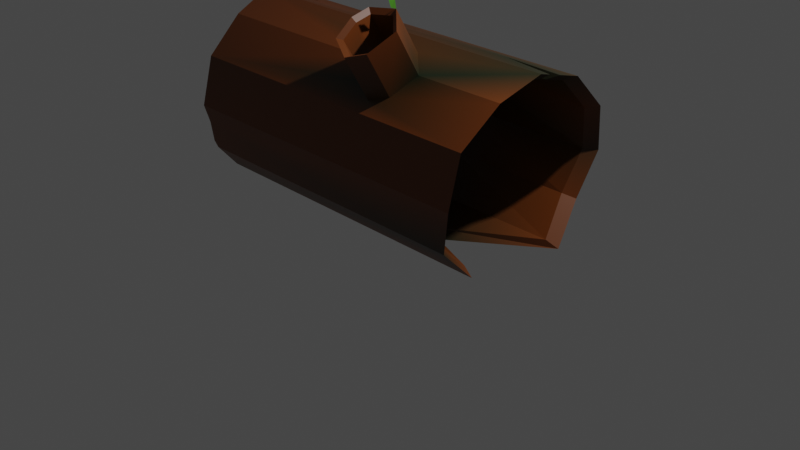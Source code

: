 # Source: HollowTrunk.blend  (saved by Blender 3.6.13; exported with 4.5.12 LTS)
import bpy
from mathutils import Matrix  # noqa: F401  (used for matrix-valued properties, if any)

bpy.ops.wm.read_factory_settings(use_empty=True)
scene = bpy.context.scene
scene.name = 'Scene'

# ---- collections
col_collection = bpy.data.collections.new('Collection'); scene.collection.children.link(col_collection)

# ---- materials (node trees are filled in below, after node groups)
mat_material_001 = bpy.data.materials.new('Material.001')
mat_material_001.use_transparent_shadow = False

# ---- material node trees
mat_material_001.use_nodes = True; mat_material_001.node_tree.nodes.clear()
_N = mat_material_001.node_tree.nodes; _L = mat_material_001.node_tree.links
n0 = _N.new('ShaderNodeBsdfPrincipled'); n0.name = 'Principled BSDF'; n0.location = (10, 300)
n0.distribution = 'GGX'
n0.subsurface_method = 'RANDOM_WALK_SKIN'
n0.inputs[3].default_value = 1.45
n0.inputs[27].default_value = (0.0, 0.0, 0.0, 1.0)
n0.inputs[28].default_value = 1.0
n1 = _N.new('ShaderNodeOutputMaterial'); n1.name = 'Material Output'; n1.location = (300, 300)
n2 = _N.new('ShaderNodeVertexColor'); n2.name = 'Color Attribute'; n2.location = (-180, 280)
_L.new(n0.outputs[0], n1.inputs[0])
_L.new(n2.outputs[0], n0.inputs[0])
n1.is_active_output = True

# ---- world
world_world = bpy.data.worlds.new('World'); scene.world = world_world
world_world.use_nodes = True; world_world.node_tree.nodes.clear()
_N = world_world.node_tree.nodes; _L = world_world.node_tree.links
n0 = _N.new('ShaderNodeOutputWorld'); n0.name = 'World Output'; n0.location = (300, 300)
n1 = _N.new('ShaderNodeBackground'); n1.name = 'Background'; n1.location = (10, 300)
n1.inputs[0].default_value = (0.05088, 0.05088, 0.05088, 1.0)
_L.new(n1.outputs[0], n0.inputs[0])
n0.is_active_output = True
world_world.color = (0.05088, 0.05088, 0.05088)
world_world.use_sun_shadow = False
world_world.sun_shadow_jitter_overblur = 0.0

# ---- cameras
cam_camera = bpy.data.cameras.new('Camera')
cam_camera.clip_end = 100.0
cam_camera.ortho_scale = 7.314

# ---- lights
light_light = bpy.data.lights.new('Light', 'POINT')
light_light.transmission_factor = 0.0
light_light.energy = 1000.0
light_light.shadow_soft_size = 0.1
light_light.shadow_maximum_resolution = 0.006
light_light.use_absolute_resolution = True

# ---- meshes
me_cylinder = bpy.data.meshes.new('Cylinder')
me_cylinder.from_pydata([(-1.867, 0.866, -0.5), (1.65, 0.5, -0.866), (-2.078, -4.441e-16, -1.0), (-2.078, -0.5, -0.866), (1.481, -0.5, -0.866), (-1.867, -1.0, 0.0), (-1.867, -0.5, 0.866), (-2.054, 0.5, 0.866), (1.728, 0.5, 0.8553), (-2.054, 0.866, 0.5), (1.728, 0.866, 0.4892), (1.569, 0.8262, -0.477), (1.481, -0.866, -0.5), (1.65, -0.866, 0.5), (1.728, -4.441e-16, 0.9892), (-1.867, 1.0, 0.0), (-1.961, 0.5, -0.866), (-1.867, -0.866, -0.5), (-1.867, -0.866, 0.5), (-2.054, -4.441e-16, 1.0), (0.2117, -0.5624, 1.362), (0.5075, -0.601, 1.493), (1.65, 1.0, 0.0), (0.2054, -0.7615, 1.308), (0.179, -0.9226, 1.147), (0.778, -0.7615, 1.307), (0.4081, -1.025, 1.048), (1.65, -1.0, 0.0), (0.6197, -0.9589, 1.112), (1.728, -0.5, 0.8553), (0.6211, -0.6974, 0.6636), (0.1804, -0.6611, 0.6989), (0.4095, -0.7638, 0.5992), (-1.738, 0.9265, 1.096e-09), (-1.738, 0.8024, -0.4632), (-1.548, 0.4632, -0.8024), (-1.948, -4.441e-16, -0.9265), (-1.948, -0.4632, -0.8024), (-1.646, -0.8024, -0.4632), (-1.646, -0.9265, 1.096e-09), (-1.646, -0.8024, 0.4632), (-1.738, -0.4632, 0.8024), (-1.738, -4.441e-16, 0.9265), (-1.738, 0.4632, 0.8024), (-1.738, 0.8024, 0.4632), (1.44, 0.7625, -0.4402), (1.521, 0.9265, 1.096e-09), (1.521, 0.4632, -0.8024), (0.4732, -0.4797, 1.383), (1.351, -0.4632, -0.8024), (1.351, -0.8024, -0.4632), (1.521, -0.9265, 1.096e-09), (1.521, -0.8024, 0.4632), (1.598, -0.4632, 0.7916), (1.598, -4.441e-16, 0.9157), (1.598, 0.4632, 0.7916), (1.598, 0.8024, 0.4525), (0.0, 0.8024, -0.4632), (0.0, 0.9265, 1.096e-09), (0.0, 0.4632, -0.8024), (0.0, 0.05845, -0.9536), (0.0, -0.469, -0.8123), (0.0, -0.8551, -0.4262), (0.0, -0.9265, 1.096e-09), (0.0, -0.8024, 0.4632), (0.0, -0.4632, 0.8024), (0.0, 0.2197, 0.8245), (0.0, 0.4417, 0.765), (0.0, 0.6042, 0.6025), (0.4746, -0.2182, 0.9345), (0.2131, -0.3009, 0.9131), (1.728, 0.2528, 0.9215), (1.728, 0.1159, 0.9582), (1.598, 0.221, 0.8565), (1.598, 0.1444, 0.877), (0.0638, -0.5, 0.8598), (0.7794, -0.5, 0.8581), (1.127, 0.2243, 0.9497), (0.9494, 0.1771, 0.8704), (0.2438, -0.7416, 1.263), (0.2489, -0.5775, 1.307), (0.4645, -0.5093, 1.324), (0.7156, -0.7416, 1.261), (0.4108, -0.959, 1.048), (0.222, -0.8744, 1.13), (0.5852, -0.9043, 1.101), (0.2429, -0.4538, 0.8098), (0.2481, -0.2897, 0.8537), (0.4636, -0.2215, 0.8714), (0.7148, -0.4538, 0.8084), (0.41, -0.6712, 0.595), (0.2212, -0.5866, 0.6771), (0.5843, -0.6165, 0.6481), (0.219, -0.4632, 0.8009), (0.733, -0.4632, 0.7974), (0.2039, -0.5952, 0.669), (0.4116, -0.6834, 0.5794), (0.5878, -0.6267, 0.635), (0.4703, -0.1904, 0.8401), (0.2318, -0.2583, 0.8233), (-1.738, 0.2111, 0.8699), (-1.454, 0.2475, 0.932), (-1.898, -0.8849, -0.4295), (-1.849, -0.9494, -0.1889), (0.5428, -4.441e-16, -1.0), (0.346, 0.04349, -0.9467), (0.5022, -0.5694, 1.415), (0.4732, -0.4797, 1.383), (0.5129, -0.5331, 1.488), (0.002497, 0.9533, -0.02535), (0.1242, 0.5, 0.8598), (0.04888, 0.8193, 0.4687), (0.0009402, 0.8444, -0.4875)], [(66, 101), (38, 102)], [(15, 109, 112, 0), (0, 112, 16), (16, 1, 104, 2), (2, 104, 4, 3), (3, 4, 12, 17), (17, 12, 102), (5, 27, 13, 18), (32, 31, 18), (19, 69, 14), (101, 7, 100), (7, 110, 111, 9), (9, 111, 109, 15), (12, 4, 49, 50), (34, 16, 35), (32, 30, 28, 26), (75, 31, 24, 23), (76, 69, 48, 25), (70, 75, 23, 20), (30, 76, 25, 28), (25, 48, 81, 82), (31, 32, 26, 24), (69, 70, 20, 48), (79, 84, 91, 86), (52, 51, 63, 64), (36, 37, 61, 60), (19, 100, 42), (36, 16, 2), (27, 12, 50, 51), (7, 9, 44, 43), (2, 3, 37, 36), (13, 27, 51, 52), (9, 15, 33, 44), (3, 17, 38, 37), (29, 13, 52, 53), (11, 22, 46, 45), (17, 102, 39, 38), (14, 29, 53, 54), (1, 11, 45, 47), (5, 18, 40, 39), (8, 71, 73, 55), (18, 6, 41, 40), (10, 8, 55, 56), (15, 0, 34, 33), (6, 19, 42, 41), (22, 10, 56, 46), (44, 33, 58, 68), (37, 38, 62, 61), (45, 46, 58, 57), (62, 38, 39), (53, 98, 54), (47, 45, 57, 59), (39, 40, 64, 63), (74, 54, 66, 78), (40, 41, 65, 64), (56, 55, 67, 68), (33, 34, 57, 58), (49, 105, 61), (41, 42, 66, 65), (46, 56, 68, 58), (34, 35, 59, 57), (50, 49, 61, 62), (42, 100, 43, 67, 66), (35, 36, 60, 59), (51, 50, 62, 63), (43, 44, 68, 67), (74, 72, 14, 54), (14, 72, 77), (77, 19, 14), (26, 28, 85, 83), (20, 23, 79, 80), (48, 20, 80, 81), (28, 25, 82, 85), (23, 24, 84, 79), (24, 26, 83, 84), (86, 93, 99, 87), (82, 81, 88, 89), (85, 82, 89, 92), (80, 79, 86, 87), (84, 83, 90, 91), (81, 80, 87, 88), (83, 85, 92, 90), (91, 95, 93, 86), (90, 96, 95, 91), (87, 99, 98, 88), (90, 96, 97, 92), (94, 89, 92, 97), (88, 98, 94, 89), (53, 94, 98), (66, 99, 65), (54, 98, 66), (98, 99, 66), (93, 65, 99), (7, 77, 8, 110), (100, 7, 43), (100, 19, 101), (103, 39, 102), (39, 103, 5), (4, 104, 105, 49), (59, 60, 61, 105), (1, 47, 105, 104), (106, 21, 108), (19, 77, 101), (77, 7, 101), (73, 71, 77, 78), (78, 77, 72, 74), (71, 8, 77), (16, 34, 0), (35, 16, 36), (47, 59, 105), (39, 63, 62), (52, 64, 96), (96, 52, 97), (53, 52, 97, 94), (95, 96, 64), (64, 65, 93, 95), (66, 67, 78), (67, 55, 73, 78), (75, 6, 18, 31), (18, 13, 32), (30, 32, 13), (30, 13, 29, 76), (102, 12, 103), (27, 5, 103, 12), (6, 75, 19), (69, 19, 75, 70), (76, 29, 14, 69), (111, 110, 8), (112, 109, 22), (109, 111, 22), (22, 11, 112), (22, 111, 10), (8, 10, 111), (16, 112, 11, 1), (108, 107, 106)])
_uv = me_cylinder.uv_layers.new(name='UVMap')
_uv.uv.foreach_set('vector', [1.0, 0.5, 1.0, 0.7658, 0.9167, 0.7718, 0.9167, 0.5, 0.9167, 0.5, 0.9167, 0.7718, 0.8333, 0.5, 0.8333, 0.5, 0.8333, 1.0, 0.75, 0.8682, 0.75, 0.5, 0.75, 0.5, 0.75, 0.8682, 0.6667, 1.0, 0.6667, 0.5, 0.6667, 0.5, 0.6667, 1.0, 0.5833, 1.0, 0.5833, 0.5, 0.5833, 0.5, 0.5833, 1.0, 0.5716, 0.5, 0.5, 0.5, 0.5, 1.0, 0.4167, 1.0, 0.4167, 0.5, 0.3935, 0.8217, 0.3703, 0.7876, 0.0, 0.0, 0.25, 0.5, 0.0, 0.0, 0.25, 1.0, 0.2087, 0.5794, 0.1667, 0.5, 0.212, 0.5, 0.1667, 0.5, 0.1667, 0.788, 0.08333, 0.778, 0.08333, 0.5, 0.08333, 0.5, 0.08333, 0.778, 7.451e-08, 0.7658, 7.451e-08, 0.5, 0.5833, 1.0, 0.6667, 1.0, 0.6667, 1.0, 0.5833, 1.0, 0.9167, 0.5, 0.8333, 0.5, 0.8333, 0.5, 0.3935, 0.8217, 0.3785, 0.8502, 0.3785, 0.8502, 0.3935, 0.8217, 0.3333, 0.7885, 0.3703, 0.7876, 0.3703, 0.7876, 0.3333, 0.7885, 0.3333, 0.8681, 0.2864, 0.8306, 0.2864, 0.8306, 0.3333, 0.8681, 0.3002, 0.7935, 0.3333, 0.7885, 0.3333, 0.7885, 0.3002, 0.7935, 0.3785, 0.8502, 0.3333, 0.8681, 0.3333, 0.8681, 0.3785, 0.8502, 0.3333, 0.8681, 0.2864, 0.8306, 0.2864, 0.8306, 0.3333, 0.8681, 0.3703, 0.7876, 0.3935, 0.8217, 0.3935, 0.8217, 0.3703, 0.7876, 0.2864, 0.8306, 0.3002, 0.7935, 0.3002, 0.7935, 0.2864, 0.8306, 0.3333, 0.7885, 0.3703, 0.7876, 0.3703, 0.7876, 0.3333, 0.7885, 0.4167, 1.0, 0.5, 1.0, 0.5, 1.0, 0.4167, 1.0, 0.75, 0.5, 0.6667, 0.5, 0.6667, 0.5, 0.75, 0.5, 0.25, 0.5, 0.212, 0.5, 0.25, 0.5, 0.75, 0.5, 0.8333, 0.5, 0.75, 0.5, 0.5, 1.0, 0.5833, 1.0, 0.5833, 1.0, 0.5, 1.0, 0.1667, 0.5, 0.08333, 0.5, 0.08333, 0.5, 0.1667, 0.5, 0.75, 0.5, 0.6667, 0.5, 0.6667, 0.5, 0.75, 0.5, 0.4167, 1.0, 0.5, 1.0, 0.5, 1.0, 0.4167, 1.0, 0.08333, 0.5, 7.451e-08, 0.5, 7.451e-08, 0.5, 0.08333, 0.5, 0.6667, 0.5, 0.5833, 0.5, 0.5833, 0.5, 0.6667, 0.5, 0.3333, 1.0, 0.4167, 1.0, 0.4167, 1.0, 0.3333, 1.0, 0.9167, 1.0, 1.0, 1.0, 1.0, 1.0, 0.9167, 1.0, 0.5833, 0.5, 0.5716, 0.5, 0.5287, 0.5, 0.5833, 0.5, 0.25, 1.0, 0.3333, 1.0, 0.3333, 1.0, 0.25, 1.0, 0.8333, 1.0, 0.9167, 1.0, 0.9167, 1.0, 0.8333, 1.0, 0.5, 0.5, 0.4167, 0.5, 0.4167, 0.5, 0.5, 0.5, 0.1667, 1.0, 0.2079, 1.0, 0.2102, 1.0, 0.1667, 1.0, 0.4167, 0.5, 0.3333, 0.5, 0.3333, 0.5, 0.4167, 0.5, 0.08333, 1.0, 0.1667, 1.0, 0.1667, 1.0, 0.08333, 1.0, 1.0, 0.5, 0.9167, 0.5, 0.9167, 0.5, 1.0, 0.5, 0.3333, 0.5, 0.25, 0.5, 0.25, 0.5, 0.3333, 0.5, 7.451e-08, 1.0, 0.08333, 1.0, 0.08333, 1.0, 7.451e-08, 1.0, 0.08333, 0.5, 7.451e-08, 0.5, 7.451e-08, 0.5, 0.08333, 0.5, 0.6667, 0.5, 0.5833, 0.5, 0.5833, 0.5, 0.6667, 0.5, 0.9167, 1.0, 1.0, 1.0, 1.0, 1.0, 0.9167, 1.0, 0.5833, 0.5, 0.5833, 0.5, 0.5287, 0.5, 0.3333, 1.0, 0.0, 0.0, 0.25, 1.0, 0.8333, 1.0, 0.9167, 1.0, 0.9167, 1.0, 0.8333, 1.0, 0.5, 0.5, 0.4167, 0.5, 0.4167, 0.5, 0.5, 0.5, 0.224, 1.0, 0.25, 1.0, 0.25, 1.0, 0.2181, 1.0, 0.4167, 0.5, 0.3333, 0.5, 0.3333, 0.5, 0.4167, 0.5, 0.08333, 1.0, 0.1667, 1.0, 0.1667, 1.0, 0.08333, 1.0, 1.0, 0.5, 0.9167, 0.5, 0.9167, 0.5, 1.0, 0.5, 0.6667, 1.0, 0.75, 1.0, 0.6667, 0.5, 0.3333, 0.5, 0.25, 0.5, 0.25, 0.5, 0.3333, 0.5, 7.451e-08, 1.0, 0.08333, 1.0, 0.08333, 1.0, 7.451e-08, 1.0, 0.9167, 0.5, 0.8333, 0.5, 0.8333, 0.5, 0.9167, 0.5, 0.5833, 1.0, 0.6667, 1.0, 0.6667, 1.0, 0.5833, 1.0, 0.25, 0.5, 0.212, 0.5, 0.1667, 0.5, 0.1667, 0.5, 0.25, 0.5, 0.8333, 0.5, 0.75, 0.5, 0.75, 0.5, 0.8333, 0.5, 0.5, 1.0, 0.5833, 1.0, 0.5833, 1.0, 0.5, 1.0, 0.1667, 0.5, 0.08333, 0.5, 0.08333, 0.5, 0.1667, 0.5, 0.224, 1.0, 0.2307, 1.0, 0.25, 1.0, 0.25, 1.0, 0.25, 1.0, 0.2307, 1.0, 0.0, 0.0, 0.0, 0.0, 0.25, 0.5, 0.25, 1.0, 0.3935, 0.8217, 0.3785, 0.8502, 0.3785, 0.8502, 0.3935, 0.8217, 0.3002, 0.7935, 0.3333, 0.7885, 0.3333, 0.7885, 0.3002, 0.7935, 0.2864, 0.8306, 0.3002, 0.7935, 0.3002, 0.7935, 0.2864, 0.8306, 0.3785, 0.8502, 0.3333, 0.8681, 0.3333, 0.8681, 0.3785, 0.8502, 0.3333, 0.7885, 0.3703, 0.7876, 0.3703, 0.7876, 0.3333, 0.7885, 0.3703, 0.7876, 0.3935, 0.8217, 0.3935, 0.8217, 0.3703, 0.7876, 0.3333, 0.7885, 0.3333, 1.0, 0.3067, 1.0, 0.3002, 0.7935, 0.3333, 0.8681, 0.2864, 0.8306, 0.2864, 0.8306, 0.3333, 0.8681, 0.3785, 0.8502, 0.3333, 0.8681, 0.3333, 0.8681, 0.3785, 0.8502, 0.3002, 0.7935, 0.3333, 0.7885, 0.3333, 0.7885, 0.3002, 0.7935, 0.3703, 0.7876, 0.3935, 0.8217, 0.3935, 0.8217, 0.3703, 0.7876, 0.2864, 0.8306, 0.3002, 0.7935, 0.3002, 0.7935, 0.2864, 0.8306, 0.3935, 0.8217, 0.3785, 0.8502, 0.3785, 0.8502, 0.3935, 0.8217, 0.0, 0.0, 0.0, 0.0, 0.0, 0.0, 0.0, 0.0, 0.3935, 0.8217, 0.3877, 1.0, 0.3658, 1.0, 0.0, 0.0, 0.3002, 0.7935, 0.3067, 1.0, 0.2961, 1.0, 0.2864, 0.8306, 0.3935, 0.8217, 0.3877, 1.0, 0.3737, 1.0, 0.3785, 0.8502, 0.0, 0.0, 0.0, 0.0, 0.0, 0.0, 0.0, 0.0, 0.2864, 0.8306, 0.2961, 1.0, 0.3333, 1.0, 0.0, 0.0, 0.3333, 1.0, 0.3333, 1.0, 0.0, 0.0, 0.25, 0.5, 0.0, 0.0, 0.3333, 0.5, 0.25, 1.0, 0.0, 0.0, 0.25, 1.0, 0.0, 0.0, 0.0, 0.0, 0.25, 1.0, 0.3333, 1.0, 0.3333, 0.5, 0.3067, 1.0, 0.1667, 0.5, 0.0, 0.0, 0.1667, 1.0, 0.1667, 0.788, 0.212, 0.5, 0.1667, 0.5, 0.1667, 0.5, 0.212, 0.5, 0.25, 0.5, 0.2087, 0.5794, 0.5315, 0.5298, 0.5287, 0.5, 0.5716, 0.5, 0.5287, 0.5, 0.5315, 0.5298, 0.5, 0.5, 0.6667, 1.0, 0.75, 0.8682, 0.75, 1.0, 0.6667, 1.0, 0.8333, 0.5, 0.75, 0.5, 0.6667, 0.5, 0.0, 0.0, 0.8333, 1.0, 0.8333, 1.0, 0.75, 1.0, 0.75, 0.8682, 0.0, 0.0, 0.0, 0.0, 0.0, 0.0, 0.25, 0.5, 0.0, 0.0, 0.2087, 0.5794, 0.0, 0.0, 0.1667, 0.5, 0.2087, 0.5794, 0.2102, 1.0, 0.2079, 1.0, 0.0, 0.0, 0.2181, 1.0, 0.2181, 1.0, 0.0, 0.0, 0.2307, 1.0, 0.224, 1.0, 0.2079, 1.0, 0.1667, 1.0, 0.0, 0.0, 0.8333, 0.5, 0.9167, 0.5, 0.9167, 0.5, 0.8333, 0.5, 0.8333, 0.5, 0.75, 0.5, 0.8333, 1.0, 0.8333, 0.5, 0.75, 1.0, 0.5, 0.5, 0.5, 1.0, 0.5833, 0.5, 0.4167, 1.0, 0.4167, 1.0, 0.0, 0.0, 0.0, 0.0, 0.4167, 1.0, 0.3737, 1.0, 0.3333, 1.0, 0.4167, 1.0, 0.0, 0.0, 0.3333, 1.0, 0.3658, 1.0, 0.3877, 1.0, 0.4167, 1.0, 0.4167, 1.0, 0.3333, 0.5, 0.0, 0.0, 0.3658, 1.0, 0.25, 1.0, 0.1667, 0.5, 0.2181, 1.0, 0.1667, 0.5, 0.1667, 1.0, 0.2102, 1.0, 0.2181, 1.0, 0.3333, 0.7885, 0.3333, 0.5, 0.4167, 0.5, 0.3703, 0.7876, 0.0, 0.0, 0.4167, 1.0, 0.3935, 0.8217, 0.3785, 0.8502, 0.3935, 0.8217, 0.4167, 1.0, 0.3785, 0.8502, 0.4167, 1.0, 0.3333, 1.0, 0.3333, 0.8681, 0.5716, 0.5, 0.5833, 1.0, 0.5315, 0.5298, 0.5, 1.0, 0.5, 0.5, 0.5315, 0.5298, 0.5833, 1.0, 0.3333, 0.5, 0.3333, 0.7885, 0.25, 0.5, 0.0, 0.0, 0.25, 0.5, 0.3333, 0.7885, 0.3002, 0.7935, 0.3333, 0.8681, 0.3333, 1.0, 0.25, 1.0, 0.0, 0.0, 0.08333, 0.778, 0.1667, 0.788, 0.1667, 1.0, 0.9167, 0.7718, 1.0, 0.7658, 1.0, 1.0, 7.451e-08, 0.7658, 0.08333, 0.778, 7.451e-08, 1.0, 1.0, 1.0, 0.9167, 1.0, 0.9167, 0.7718, 7.451e-08, 1.0, 0.08333, 0.778, 0.08333, 1.0, 0.1667, 1.0, 0.08333, 1.0, 0.08333, 0.778, 0.8333, 0.5, 0.9167, 0.7718, 0.9167, 1.0, 0.8333, 1.0, 0.0, 0.0, 0.0, 0.0, 0.0, 0.0])
_ca = me_cylinder.color_attributes.new('Attribute', 'BYTE_COLOR', 'CORNER')
_ca.data.foreach_set('color', [0.1221, 0.03071, 0.002428, 1.0, 0.04971, 0.02122, 0.004025, 1.0, 0.0648, 0.02416, 0.003677, 1.0, 0.107, 0.02843, 0.002732, 1.0, 0.107, 0.02843, 0.002732, 1.0, 0.0648, 0.02416, 0.003677, 1.0, 0.1248, 0.0319, 0.002428, 1.0, 0.1248, 0.0319, 0.002428, 1.0, 0.1384, 0.0331, 0.002125, 1.0, 0.007499, 0.01521, 0.004777, 1.0, 0.07227, 0.02416, 0.003677, 1.0, 0.07227, 0.02416, 0.003677, 1.0, 0.007499, 0.01521, 0.004777, 1.0, 0.1384, 0.0331, 0.002125, 1.0, 0.0999, 0.02843, 0.003035, 1.0, 0.0999, 0.02843, 0.003035, 1.0, 0.1384, 0.0331, 0.002125, 1.0, 0.02519, 0.01681, 0.004777, 1.0, 0.1274, 0.0319, 0.002428, 1.0, 0.1274, 0.0319, 0.002428, 1.0, 0.02519, 0.01681, 0.004777, 1.0, 0.1329, 0.0331, 0.002125, 1.0, 0.1248, 0.0319, 0.002428, 1.0, 0.1384, 0.0331, 0.002125, 1.0, 0.1384, 0.0331, 0.002125, 1.0, 0.1095, 0.02956, 0.003035, 1.0, 0.04231, 0.02029, 0.004025, 1.0, 0.009721, 0.01521, 0.004777, 1.0, 0.1095, 0.02956, 0.003035, 1.0, 0.1329, 0.0319, 0.002428, 1.0, 0.06301, 0.02416, 0.003677, 1.0, 0.016, 0.016, 0.004777, 1.0, 0.1384, 0.0331, 0.002125, 1.0, 0.1384, 0.0331, 0.002125, 1.0, 0.1384, 0.0331, 0.002125, 1.0, 0.1384, 0.0331, 0.002125, 1.0, 0.009134, 0.01521, 0.004777, 1.0, 0.009721, 0.01521, 0.004777, 1.0, 0.1384, 0.0331, 0.002125, 1.0, 0.1384, 0.0331, 0.002125, 1.0, 0.009721, 0.01521, 0.004777, 1.0, 0.04971, 0.02122, 0.004025, 1.0, 0.1221, 0.03071, 0.002428, 1.0, 0.02519, 0.01681, 0.004777, 1.0, 0.1384, 0.0331, 0.002125, 1.0, 0.1384, 0.0331, 0.002125, 1.0, 0.08438, 0.02624, 0.003677, 1.0, 0.107, 0.02843, 0.002732, 1.0, 0.1248, 0.0319, 0.002428, 1.0, 0.08866, 0.02519, 0.003347, 1.0, 0.04231, 0.02029, 0.004025, 1.0, 0.05613, 0.02217, 0.003677, 1.0, 0.1384, 0.0331, 0.002125, 1.0, 0.1384, 0.0331, 0.002125, 1.0, 0.1384, 0.0331, 0.002125, 1.0, 0.009721, 0.01521, 0.004777, 1.0, 0.1384, 0.0331, 0.002125, 1.0, 0.1384, 0.0331, 0.002125, 1.0, 0.007499, 0.01521, 0.004777, 1.0, 0.06301, 0.02416, 0.003677, 1.0, 0.1384, 0.0331, 0.002125, 1.0, 0.1384, 0.0331, 0.002125, 1.0, 0.06125, 0.02519, 0.004025, 1.0, 0.1384, 0.0331, 0.002125, 1.0, 0.1384, 0.0331, 0.002125, 1.0, 0.1384, 0.0331, 0.002125, 1.0, 0.05613, 0.02217, 0.003677, 1.0, 0.007499, 0.01521, 0.004777, 1.0, 0.1384, 0.0331, 0.002125, 1.0, 0.1384, 0.0331, 0.002125, 1.0, 0.1384, 0.0331, 0.002125, 1.0, 0.1384, 0.0331, 0.002125, 1.0, 0.1384, 0.0331, 0.002125, 1.0, 0.1384, 0.0331, 0.002125, 1.0, 0.009721, 0.01521, 0.004777, 1.0, 0.04231, 0.02029, 0.004025, 1.0, 0.1384, 0.0331, 0.002125, 1.0, 0.1384, 0.0331, 0.002125, 1.0, 0.06301, 0.02416, 0.003677, 1.0, 0.06125, 0.02519, 0.004025, 1.0, 0.1384, 0.0331, 0.002125, 1.0, 0.1384, 0.0331, 0.002125, 1.0, 0.1384, 0.0331, 0.002125, 1.0, 0.1384, 0.0331, 0.002125, 1.0, 0.0331, 0.0185, 0.004391, 1.0, 0.1356, 0.0331, 0.002125, 1.0, 0.1384, 0.0331, 0.002125, 1.0, 0.1384, 0.0331, 0.002125, 1.0, 0.0137, 0.01521, 0.004777, 1.0, 0.04231, 0.02029, 0.004025, 1.0, 0.07227, 0.02416, 0.003677, 1.0, 0.117, 0.03071, 0.002732, 1.0, 0.09084, 0.02624, 0.003035, 1.0, 0.009721, 0.016, 0.005182, 1.0, 0.1329, 0.0319, 0.002428, 1.0, 0.1384, 0.0331, 0.002125, 1.0, 0.1329, 0.0319, 0.002428, 1.0, 0.07227, 0.02416, 0.003677, 1.0, 0.1248, 0.0319, 0.002428, 1.0, 0.07227, 0.02416, 0.003677, 1.0, 0.1384, 0.0331, 0.002125, 1.0, 0.02519, 0.01681, 0.004777, 1.0, 0.08438, 0.02624, 0.003677, 1.0, 0.1384, 0.0331, 0.002125, 1.0, 0.1384, 0.0331, 0.002125, 1.0, 0.1384, 0.0331, 0.002125, 1.0, 0.1356, 0.0331, 0.002125, 1.0, 0.1384, 0.0331, 0.002125, 1.0, 0.07227, 0.02416, 0.003677, 1.0, 0.0999, 0.02843, 0.003035, 1.0, 0.117, 0.03071, 0.002732, 1.0, 0.07227, 0.02416, 0.003677, 1.0, 0.1384, 0.0331, 0.002125, 1.0, 0.1384, 0.0331, 0.002125, 1.0, 0.1384, 0.0331, 0.002125, 1.0, 0.1384, 0.0331, 0.002125, 1.0, 0.1384, 0.0331, 0.002125, 1.0, 0.1221, 0.03071, 0.002428, 1.0, 0.1248, 0.0319, 0.002428, 1.0, 0.1356, 0.0331, 0.002125, 1.0, 0.0999, 0.02843, 0.003035, 1.0, 0.1274, 0.0319, 0.002428, 1.0, 0.1329, 0.0331, 0.002125, 1.0, 0.117, 0.03071, 0.002732, 1.0, 0.1384, 0.0331, 0.002125, 1.0, 0.1384, 0.0331, 0.002125, 1.0, 0.1384, 0.0331, 0.002125, 1.0, 0.1384, 0.0331, 0.002125, 1.0, 0.1356, 0.0331, 0.002428, 1.0, 0.05286, 0.02122, 0.004777, 1.0, 0.05286, 0.02122, 0.004777, 1.0, 0.1356, 0.0331, 0.002428, 1.0, 0.1274, 0.0319, 0.002428, 1.0, 0.1329, 0.0331, 0.002125, 1.0, 0.1119, 0.02956, 0.002732, 1.0, 0.1329, 0.0331, 0.002125, 1.0, 0.016, 0.016, 0.004777, 1.0, 0.1384, 0.0331, 0.002125, 1.0, 0.1384, 0.0331, 0.002125, 1.0, 0.016, 0.016, 0.004777, 1.0, 0.1384, 0.0331, 0.002125, 1.0, 0.1356, 0.0331, 0.002428, 1.0, 0.1356, 0.0331, 0.002428, 1.0, 0.1384, 0.0331, 0.002125, 1.0, 0.1248, 0.0319, 0.002428, 1.0, 0.1095, 0.02956, 0.003035, 1.0, 0.1119, 0.02956, 0.003035, 1.0, 0.1119, 0.02956, 0.002732, 1.0, 0.04092, 0.02029, 0.004025, 1.0, 0.016, 0.016, 0.004777, 1.0, 0.01521, 0.016, 0.004777, 1.0, 0.04092, 0.02029, 0.004025, 1.0, 0.1095, 0.02956, 0.003035, 1.0, 0.1274, 0.0319, 0.002428, 1.0, 0.1301, 0.0319, 0.002428, 1.0, 0.1119, 0.02956, 0.003035, 1.0, 0.1356, 0.0331, 0.002125, 1.0, 0.04092, 0.02029, 0.004025, 1.0, 0.04092, 0.02029, 0.004025, 1.0, 0.1356, 0.0331, 0.002125, 1.0, 0.1221, 0.03071, 0.002428, 1.0, 0.107, 0.02843, 0.002732, 1.0, 0.107, 0.02843, 0.002732, 1.0, 0.1248, 0.0319, 0.002428, 1.0, 0.1274, 0.0319, 0.002428, 1.0, 0.1329, 0.0319, 0.002428, 1.0, 0.1329, 0.0319, 0.002428, 1.0, 0.1301, 0.0319, 0.002428, 1.0, 0.05286, 0.02122, 0.004777, 1.0, 0.1356, 0.0331, 0.002125, 1.0, 0.1356, 0.0331, 0.002125, 1.0, 0.05286, 0.02122, 0.004777, 1.0, 0.1356, 0.0331, 0.002125, 1.0, 0.1248, 0.0319, 0.002428, 1.0, 0.04971, 0.02122, 0.004391, 1.0, 0.009721, 0.01521, 0.004777, 1.0, 0.117, 0.03071, 0.002732, 1.0, 0.1329, 0.0331, 0.002125, 1.0, 0.01033, 0.016, 0.004777, 1.0, 0.09084, 0.02624, 0.003035, 1.0, 0.1356, 0.0331, 0.002428, 1.0, 0.05286, 0.02122, 0.004777, 1.0, 0.04971, 0.02122, 0.004391, 1.0, 0.05286, 0.02217, 0.004025, 1.0, 0.01033, 0.016, 0.004777, 1.0, 0.1329, 0.0331, 0.002125, 1.0, 0.1119, 0.02956, 0.002732, 1.0, 0.1384, 0.0331, 0.002125, 1.0, 0.08022, 0.02624, 0.003347, 1.0, 0.016, 0.016, 0.004777, 1.0, 0.1384, 0.0331, 0.002125, 1.0, 0.1356, 0.0331, 0.002428, 1.0, 0.05286, 0.02217, 0.004025, 1.0, 0.01298, 0.016, 0.004777, 1.0, 0.1119, 0.02956, 0.002732, 1.0, 0.1119, 0.02956, 0.003035, 1.0, 0.04231, 0.02029, 0.004025, 1.0, 0.0137, 0.01521, 0.004777, 1.0, 0.01521, 0.016, 0.004777, 1.0, 0.016, 0.016, 0.004777, 1.0, 0.009134, 0.01521, 0.004777, 1.0, 0.01521, 0.016, 0.004777, 1.0, 0.1119, 0.02956, 0.003035, 1.0, 0.1301, 0.0319, 0.002428, 1.0, 0.03955, 0.01938, 0.004025, 1.0, 0.04231, 0.02029, 0.004025, 1.0, 0.1356, 0.0331, 0.002125, 1.0, 0.04092, 0.02029, 0.004025, 1.0, 0.009134, 0.01521, 0.004777, 1.0, 0.009721, 0.01521, 0.004777, 1.0, 0.1248, 0.0319, 0.002428, 1.0, 0.107, 0.02843, 0.002732, 1.0, 0.05286, 0.02217, 0.004025, 1.0, 0.04971, 0.02122, 0.004391, 1.0, 0.1384, 0.0331, 0.002125, 1.0, 0.009134, 0.016, 0.004777, 1.0, 0.09084, 0.02624, 0.003035, 1.0, 0.1301, 0.0319, 0.002428, 1.0, 0.1329, 0.0319, 0.002428, 1.0, 0.009134, 0.01521, 0.004777, 1.0, 0.03955, 0.01938, 0.004025, 1.0, 0.05286, 0.02122, 0.004777, 1.0, 0.1356, 0.0331, 0.002125, 1.0, 0.009721, 0.01521, 0.004777, 1.0, 0.04971, 0.02122, 0.004391, 1.0, 0.107, 0.02843, 0.002732, 1.0, 0.08866, 0.02519, 0.003347, 1.0, 0.01298, 0.016, 0.004777, 1.0, 0.05286, 0.02217, 0.004025, 1.0, 0.08438, 0.02624, 0.003677, 1.0, 0.1384, 0.0331, 0.002125, 1.0, 0.09084, 0.02624, 0.003035, 1.0, 0.01033, 0.016, 0.004777, 1.0, 0.1329, 0.0319, 0.002428, 1.0, 0.1384, 0.0331, 0.002125, 1.0, 0.1384, 0.0331, 0.002125, 1.0, 0.009134, 0.01521, 0.004777, 1.0, 0.009134, 0.01521, 0.004777, 1.0, 0.08866, 0.02519, 0.003347, 1.0, 0.07227, 0.02416, 0.003677, 1.0, 0.009721, 0.016, 0.005182, 1.0, 0.01298, 0.016, 0.004777, 1.0, 0.1384, 0.0331, 0.002125, 1.0, 0.08438, 0.02624, 0.003677, 1.0, 0.01033, 0.016, 0.004777, 1.0, 0.0137, 0.01521, 0.004777, 1.0, 0.1384, 0.0331, 0.002125, 1.0, 0.1356, 0.0331, 0.002125, 1.0, 0.009721, 0.01521, 0.004777, 1.0, 0.009134, 0.01521, 0.004777, 1.0, 0.01521, 0.016, 0.004777, 1.0, 0.016, 0.016, 0.004777, 1.0, 0.016, 0.016, 0.004777, 1.0, 0.016, 0.016, 0.004777, 1.0, 0.016, 0.016, 0.004777, 1.0, 0.016, 0.016, 0.004777, 1.0, 0.01521, 0.016, 0.004777, 1.0, 0.01521, 0.016, 0.004777, 1.0, 0.1329, 0.0319, 0.002428, 1.0, 0.016, 0.016, 0.004777, 1.0, 0.1384, 0.0331, 0.002125, 1.0, 0.1384, 0.0331, 0.002125, 1.0, 0.1384, 0.0331, 0.002125, 1.0, 0.1384, 0.0331, 0.002125, 1.0, 0.1384, 0.0331, 0.002125, 1.0, 0.1384, 0.0331, 0.002125, 1.0, 0.1384, 0.0331, 0.002125, 1.0, 0.1384, 0.0331, 0.002125, 1.0, 0.1384, 0.0331, 0.002125, 1.0, 0.1384, 0.0331, 0.002125, 1.0, 0.1384, 0.0331, 0.002125, 1.0, 0.1384, 0.0331, 0.002125, 1.0, 0.1384, 0.0331, 0.002125, 1.0, 0.1384, 0.0331, 0.002125, 1.0, 0.1384, 0.0331, 0.002125, 1.0, 0.1384, 0.0331, 0.002125, 1.0, 0.1384, 0.0331, 0.002125, 1.0, 0.1384, 0.0331, 0.002125, 1.0, 0.1384, 0.0331, 0.002125, 1.0, 0.1384, 0.0331, 0.002125, 1.0, 0.1384, 0.0331, 0.002125, 1.0, 0.1384, 0.0331, 0.002125, 1.0, 0.1384, 0.0331, 0.002125, 1.0, 0.1384, 0.0331, 0.002125, 1.0, 0.1356, 0.0331, 0.002125, 1.0, 0.01033, 0.01521, 0.004777, 1.0, 0.0865, 0.02624, 0.003347, 1.0, 0.107, 0.03071, 0.003035, 1.0, 0.1384, 0.0331, 0.002125, 1.0, 0.1384, 0.0331, 0.002125, 1.0, 0.08022, 0.02624, 0.003347, 1.0, 0.06301, 0.02315, 0.003677, 1.0, 0.1384, 0.0331, 0.002125, 1.0, 0.1384, 0.0331, 0.002125, 1.0, 0.06301, 0.02315, 0.003677, 1.0, 0.02416, 0.01681, 0.004777, 1.0, 0.1384, 0.0331, 0.002125, 1.0, 0.1384, 0.0331, 0.002125, 1.0, 0.1356, 0.0331, 0.002125, 1.0, 0.107, 0.03071, 0.003035, 1.0, 0.1384, 0.0331, 0.002125, 1.0, 0.1384, 0.0331, 0.002125, 1.0, 0.04231, 0.02029, 0.004391, 1.0, 0.0331, 0.0185, 0.004391, 1.0, 0.1384, 0.0331, 0.002125, 1.0, 0.1384, 0.0331, 0.002125, 1.0, 0.107, 0.03071, 0.003035, 1.0, 0.08022, 0.02624, 0.003347, 1.0, 0.1384, 0.0331, 0.002125, 1.0, 0.1384, 0.0331, 0.002125, 1.0, 0.02416, 0.01681, 0.004777, 1.0, 0.04231, 0.02029, 0.004391, 1.0, 0.0331, 0.0185, 0.004391, 1.0, 0.03955, 0.01938, 0.004025, 1.0, 0.01033, 0.01521, 0.004777, 1.0, 0.1356, 0.0331, 0.002125, 1.0, 0.04231, 0.02029, 0.004391, 1.0, 0.04231, 0.02029, 0.004025, 1.0, 0.03955, 0.01938, 0.004025, 1.0, 0.0331, 0.0185, 0.004391, 1.0, 0.107, 0.03071, 0.003035, 1.0, 0.0865, 0.02624, 0.003347, 1.0, 0.08022, 0.02624, 0.003347, 1.0, 0.08022, 0.02624, 0.003347, 1.0, 0.04231, 0.02029, 0.004391, 1.0, 0.04231, 0.02029, 0.004025, 1.0, 0.07619, 0.02519, 0.003347, 1.0, 0.02416, 0.01681, 0.004777, 1.0, 0.1384, 0.0331, 0.002125, 1.0, 0.06301, 0.02315, 0.003677, 1.0, 0.02416, 0.01681, 0.004777, 1.0, 0.07619, 0.02519, 0.003347, 1.0, 0.08022, 0.02624, 0.003347, 1.0, 0.08022, 0.02624, 0.003347, 1.0, 0.1384, 0.0331, 0.002125, 1.0, 0.06301, 0.02315, 0.003677, 1.0, 0.1384, 0.0331, 0.002125, 1.0, 0.1384, 0.0331, 0.002125, 1.0, 0.08022, 0.02624, 0.003347, 1.0, 0.009134, 0.01521, 0.004777, 1.0, 0.0865, 0.02624, 0.003347, 1.0, 0.03955, 0.01938, 0.004025, 1.0, 0.016, 0.016, 0.004777, 1.0, 0.08022, 0.02624, 0.003347, 1.0, 0.009134, 0.01521, 0.004777, 1.0, 0.08022, 0.02624, 0.003347, 1.0, 0.0865, 0.02624, 0.003347, 1.0, 0.009134, 0.01521, 0.004777, 1.0, 0.01033, 0.01521, 0.004777, 1.0, 0.03955, 0.01938, 0.004025, 1.0, 0.0865, 0.02624, 0.003347, 1.0, 0.1384, 0.0331, 0.002125, 1.0, 0.01521, 0.016, 0.004777, 1.0, 0.04092, 0.02029, 0.004025, 1.0, 0.009134, 0.01521, 0.004777, 1.0, 0.1384, 0.0331, 0.002125, 1.0, 0.1384, 0.0331, 0.002125, 1.0, 0.1384, 0.0331, 0.002125, 1.0, 0.1384, 0.0331, 0.002125, 1.0, 0.1329, 0.0319, 0.002428, 1.0, 0.1384, 0.0331, 0.002125, 1.0, 0.1329, 0.0331, 0.002125, 1.0, 0.1119, 0.02956, 0.002732, 1.0, 0.1329, 0.0331, 0.002125, 1.0, 0.1119, 0.02956, 0.002732, 1.0, 0.1329, 0.0331, 0.002125, 1.0, 0.1248, 0.0319, 0.002428, 1.0, 0.1384, 0.0331, 0.002125, 1.0, 0.007499, 0.01521, 0.004777, 1.0, 0.009134, 0.016, 0.004777, 1.0, 0.1384, 0.0331, 0.002125, 1.0, 0.01298, 0.016, 0.004777, 1.0, 0.009721, 0.016, 0.005182, 1.0, 0.09084, 0.02624, 0.003035, 1.0, 0.01681, 0.02519, 0.0137, 1.0, 0.1384, 0.0331, 0.002125, 1.0, 0.1384, 0.0331, 0.002125, 1.0, 0.009134, 0.016, 0.004777, 1.0, 0.007499, 0.01521, 0.004777, 1.0, 0.06663, 0.2582, 0.01764, 1.0, 0.06663, 0.2582, 0.01764, 1.0, 0.06663, 0.2582, 0.01764, 1.0, 0.1329, 0.0319, 0.002428, 1.0, 0.01521, 0.016, 0.004777, 1.0, 0.1384, 0.0331, 0.002125, 1.0, 0.01521, 0.016, 0.004777, 1.0, 0.1384, 0.0331, 0.002125, 1.0, 0.1384, 0.0331, 0.002125, 1.0, 0.01521, 0.016, 0.004777, 1.0, 0.016, 0.016, 0.004777, 1.0, 0.01521, 0.016, 0.004777, 1.0, 0.01521, 0.016, 0.004777, 1.0, 0.01521, 0.016, 0.004777, 1.0, 0.01521, 0.016, 0.004777, 1.0, 0.016, 0.016, 0.004777, 1.0, 0.01521, 0.016, 0.004777, 1.0, 0.016, 0.016, 0.004777, 1.0, 0.04092, 0.02029, 0.004025, 1.0, 0.01521, 0.016, 0.004777, 1.0, 0.1248, 0.0319, 0.002428, 1.0, 0.107, 0.02843, 0.002732, 1.0, 0.107, 0.02843, 0.002732, 1.0, 0.08866, 0.02519, 0.003347, 1.0, 0.1248, 0.0319, 0.002428, 1.0, 0.07227, 0.02416, 0.003677, 1.0, 0.1384, 0.0331, 0.002125, 1.0, 0.01298, 0.016, 0.004777, 1.0, 0.009134, 0.016, 0.004777, 1.0, 0.1119, 0.02956, 0.002732, 1.0, 0.0137, 0.01521, 0.004777, 1.0, 0.01033, 0.016, 0.004777, 1.0, 0.1384, 0.0331, 0.002125, 1.0, 0.04231, 0.02029, 0.004025, 1.0, 0.04231, 0.02029, 0.004025, 1.0, 0.04231, 0.02029, 0.004025, 1.0, 0.1384, 0.0331, 0.002125, 1.0, 0.07619, 0.02519, 0.003347, 1.0, 0.1384, 0.0331, 0.002125, 1.0, 0.1384, 0.0331, 0.002125, 1.0, 0.07619, 0.02519, 0.003347, 1.0, 0.1384, 0.0331, 0.002125, 1.0, 0.03955, 0.01938, 0.004025, 1.0, 0.04231, 0.02029, 0.004025, 1.0, 0.04231, 0.02029, 0.004025, 1.0, 0.04231, 0.02029, 0.004025, 1.0, 0.03955, 0.01938, 0.004025, 1.0, 0.01033, 0.01521, 0.004777, 1.0, 0.03955, 0.01938, 0.004025, 1.0, 0.009134, 0.01521, 0.004777, 1.0, 0.009134, 0.01521, 0.004777, 1.0, 0.01521, 0.016, 0.004777, 1.0, 0.009134, 0.01521, 0.004777, 1.0, 0.04092, 0.02029, 0.004025, 1.0, 0.01521, 0.016, 0.004777, 1.0, 0.01521, 0.016, 0.004777, 1.0, 0.1384, 0.0331, 0.002125, 1.0, 0.1274, 0.0319, 0.002428, 1.0, 0.1095, 0.02956, 0.003035, 1.0, 0.009721, 0.01521, 0.004777, 1.0, 0.1095, 0.02956, 0.003035, 1.0, 0.1384, 0.0331, 0.002125, 1.0, 0.04231, 0.02029, 0.004025, 1.0, 0.05613, 0.02217, 0.003677, 1.0, 0.04231, 0.02029, 0.004025, 1.0, 0.1384, 0.0331, 0.002125, 1.0, 0.05613, 0.02217, 0.003677, 1.0, 0.1384, 0.0331, 0.002125, 1.0, 0.1384, 0.0331, 0.002125, 1.0, 0.007499, 0.01521, 0.004777, 1.0, 0.1329, 0.0331, 0.002125, 1.0, 0.02519, 0.01681, 0.004777, 1.0, 0.1329, 0.0331, 0.002125, 1.0, 0.1384, 0.0331, 0.002125, 1.0, 0.1248, 0.0319, 0.002428, 1.0, 0.1329, 0.0331, 0.002125, 1.0, 0.02519, 0.01681, 0.004777, 1.0, 0.1274, 0.0319, 0.002428, 1.0, 0.1384, 0.0331, 0.002125, 1.0, 0.1329, 0.0319, 0.002428, 1.0, 0.06301, 0.02416, 0.003677, 1.0, 0.1329, 0.0319, 0.002428, 1.0, 0.1384, 0.0331, 0.002125, 1.0, 0.06125, 0.02519, 0.004025, 1.0, 0.007499, 0.01521, 0.004777, 1.0, 0.1384, 0.0331, 0.002125, 1.0, 0.016, 0.016, 0.004777, 1.0, 0.06301, 0.02416, 0.003677, 1.0, 0.009721, 0.01521, 0.004777, 1.0, 0.009134, 0.01521, 0.004777, 1.0, 0.04092, 0.02029, 0.004025, 1.0, 0.0648, 0.02416, 0.003677, 1.0, 0.04971, 0.02122, 0.004025, 1.0, 0.05286, 0.02122, 0.004777, 1.0, 0.04971, 0.02122, 0.004025, 1.0, 0.009721, 0.01521, 0.004777, 1.0, 0.05286, 0.02122, 0.004777, 1.0, 0.05286, 0.02122, 0.004777, 1.0, 0.1356, 0.0331, 0.002428, 1.0, 0.0648, 0.02416, 0.003677, 1.0, 0.05286, 0.02122, 0.004777, 1.0, 0.009721, 0.01521, 0.004777, 1.0, 0.1356, 0.0331, 0.002125, 1.0, 0.04092, 0.02029, 0.004025, 1.0, 0.1356, 0.0331, 0.002125, 1.0, 0.009721, 0.01521, 0.004777, 1.0, 0.1248, 0.0319, 0.002428, 1.0, 0.0648, 0.02416, 0.003677, 1.0, 0.1356, 0.0331, 0.002428, 1.0, 0.1384, 0.0331, 0.002125, 1.0, 0.06663, 0.2582, 0.01764, 1.0, 0.06848, 0.2542, 0.01681, 1.0, 0.06663, 0.2582, 0.01764, 1.0])
me_cylinder.materials.append(mat_material_001)
me_cylinder.update()

# ---- objects
ob_light = bpy.data.objects.new('Light', light_light)
ob_camera = bpy.data.objects.new('Camera', cam_camera)
ob_cylinder = bpy.data.objects.new('Cylinder', me_cylinder)

# ---- transforms, parenting, visibility, modifiers, constraints
ob_light.location = (4.076, 1.005, 5.904)
ob_light.rotation_euler = (0.6503, 0.05522, 1.866)
ob_light.lock_rotations_4d = False
ob_light.empty_display_type = 'ARROWS'
ob_light.color = (0.0, 0.0, 0.0, 0.0)
ob_light.lineart.crease_threshold = 0.0
ob_camera.location = (7.359, -6.926, 4.958)
ob_camera.rotation_euler = (1.109, 0.0, 0.8149)
ob_camera.lock_rotations_4d = False
ob_camera.empty_display_type = 'ARROWS'
ob_camera.color = (0.0, 0.0, 0.0, 0.0)
ob_camera.display_type = 'WIRE'
ob_camera.lineart.crease_threshold = 0.0
ob_cylinder.location = (0.0, 0.0, 0.9699)

# ---- collection membership
col_collection.objects.link(ob_light)
col_collection.objects.link(ob_camera)
col_collection.objects.link(ob_cylinder)

# ---- scene / render settings (as saved in the file)
scene.camera = ob_camera
scene.frame_start = 1; scene.frame_end = 250; scene.frame_set(1)
scene.render.engine = 'BLENDER_EEVEE_NEXT'
scene.cycles.sampling_pattern = 'TABULATED_SOBOL'
scene.view_settings.view_transform = 'Filmic'
bpy.context.view_layer.update()
